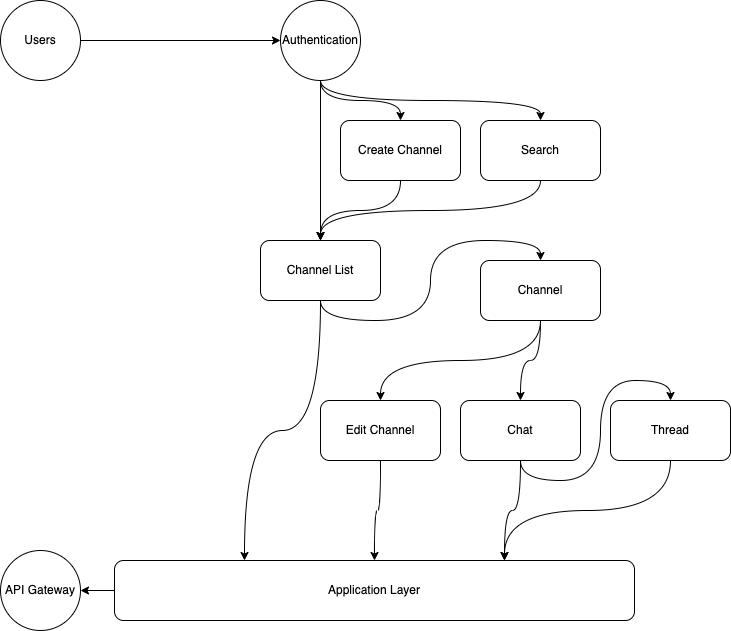

The diagram above was exported from draw.io. Its source (the exported page's mxGraphModel, read from the mxfile embedded in the PNG):
<mxGraphModel dx="946" dy="480" grid="1" gridSize="10" guides="1" tooltips="1" connect="1" arrows="1" fold="1" page="1" pageScale="1" pageWidth="827" pageHeight="1169" math="0" shadow="0">
  <root>
    <mxCell id="WIyWlLk6GJQsqaUBKTNV-0" />
    <mxCell id="WIyWlLk6GJQsqaUBKTNV-1" parent="WIyWlLk6GJQsqaUBKTNV-0" />
    <mxCell id="bNu4m4VjJpKEhrS5zxT1-2" style="edgeStyle=orthogonalEdgeStyle;rounded=0;orthogonalLoop=1;jettySize=auto;html=1;exitX=1;exitY=0.5;exitDx=0;exitDy=0;entryX=0;entryY=0.5;entryDx=0;entryDy=0;" edge="1" parent="WIyWlLk6GJQsqaUBKTNV-1" source="bNu4m4VjJpKEhrS5zxT1-0" target="bNu4m4VjJpKEhrS5zxT1-1">
      <mxGeometry relative="1" as="geometry" />
    </mxCell>
    <mxCell id="bNu4m4VjJpKEhrS5zxT1-0" value="Users" style="ellipse;whiteSpace=wrap;html=1;aspect=fixed;" vertex="1" parent="WIyWlLk6GJQsqaUBKTNV-1">
      <mxGeometry x="40" y="120" width="80" height="80" as="geometry" />
    </mxCell>
    <mxCell id="bNu4m4VjJpKEhrS5zxT1-9" style="edgeStyle=orthogonalEdgeStyle;orthogonalLoop=1;jettySize=auto;html=1;exitX=0.5;exitY=1;exitDx=0;exitDy=0;entryX=0.5;entryY=0;entryDx=0;entryDy=0;curved=1;" edge="1" parent="WIyWlLk6GJQsqaUBKTNV-1" source="bNu4m4VjJpKEhrS5zxT1-1" target="bNu4m4VjJpKEhrS5zxT1-6">
      <mxGeometry relative="1" as="geometry" />
    </mxCell>
    <mxCell id="bNu4m4VjJpKEhrS5zxT1-38" style="edgeStyle=orthogonalEdgeStyle;orthogonalLoop=1;jettySize=auto;html=1;exitX=0.5;exitY=1;exitDx=0;exitDy=0;entryX=0.5;entryY=0;entryDx=0;entryDy=0;curved=1;" edge="1" parent="WIyWlLk6GJQsqaUBKTNV-1" source="bNu4m4VjJpKEhrS5zxT1-1" target="bNu4m4VjJpKEhrS5zxT1-36">
      <mxGeometry relative="1" as="geometry" />
    </mxCell>
    <mxCell id="bNu4m4VjJpKEhrS5zxT1-47" style="edgeStyle=orthogonalEdgeStyle;orthogonalLoop=1;jettySize=auto;html=1;exitX=0.5;exitY=1;exitDx=0;exitDy=0;entryX=0.5;entryY=0;entryDx=0;entryDy=0;curved=1;" edge="1" parent="WIyWlLk6GJQsqaUBKTNV-1" source="bNu4m4VjJpKEhrS5zxT1-1" target="bNu4m4VjJpKEhrS5zxT1-28">
      <mxGeometry relative="1" as="geometry" />
    </mxCell>
    <mxCell id="bNu4m4VjJpKEhrS5zxT1-1" value="Authentication" style="ellipse;whiteSpace=wrap;html=1;aspect=fixed;" vertex="1" parent="WIyWlLk6GJQsqaUBKTNV-1">
      <mxGeometry x="320" y="120" width="80" height="80" as="geometry" />
    </mxCell>
    <mxCell id="bNu4m4VjJpKEhrS5zxT1-50" style="edgeStyle=orthogonalEdgeStyle;curved=1;orthogonalLoop=1;jettySize=auto;html=1;exitX=0;exitY=0.5;exitDx=0;exitDy=0;entryX=1;entryY=0.5;entryDx=0;entryDy=0;" edge="1" parent="WIyWlLk6GJQsqaUBKTNV-1" source="bNu4m4VjJpKEhrS5zxT1-4" target="bNu4m4VjJpKEhrS5zxT1-49">
      <mxGeometry relative="1" as="geometry" />
    </mxCell>
    <mxCell id="bNu4m4VjJpKEhrS5zxT1-4" value="Application Layer" style="rounded=1;whiteSpace=wrap;html=1;" vertex="1" parent="WIyWlLk6GJQsqaUBKTNV-1">
      <mxGeometry x="154" y="680" width="520" height="60" as="geometry" />
    </mxCell>
    <mxCell id="bNu4m4VjJpKEhrS5zxT1-29" style="edgeStyle=orthogonalEdgeStyle;orthogonalLoop=1;jettySize=auto;html=1;exitX=0.5;exitY=1;exitDx=0;exitDy=0;curved=1;" edge="1" parent="WIyWlLk6GJQsqaUBKTNV-1" source="bNu4m4VjJpKEhrS5zxT1-6" target="bNu4m4VjJpKEhrS5zxT1-28">
      <mxGeometry relative="1" as="geometry" />
    </mxCell>
    <mxCell id="bNu4m4VjJpKEhrS5zxT1-6" value="Create Channel" style="rounded=1;whiteSpace=wrap;html=1;" vertex="1" parent="WIyWlLk6GJQsqaUBKTNV-1">
      <mxGeometry x="380" y="240" width="120" height="60" as="geometry" />
    </mxCell>
    <mxCell id="bNu4m4VjJpKEhrS5zxT1-13" style="edgeStyle=orthogonalEdgeStyle;orthogonalLoop=1;jettySize=auto;html=1;exitX=0.5;exitY=1;exitDx=0;exitDy=0;curved=1;entryX=0.75;entryY=0;entryDx=0;entryDy=0;" edge="1" parent="WIyWlLk6GJQsqaUBKTNV-1" source="bNu4m4VjJpKEhrS5zxT1-7" target="bNu4m4VjJpKEhrS5zxT1-4">
      <mxGeometry relative="1" as="geometry" />
    </mxCell>
    <mxCell id="bNu4m4VjJpKEhrS5zxT1-25" style="edgeStyle=orthogonalEdgeStyle;orthogonalLoop=1;jettySize=auto;html=1;exitX=0.5;exitY=1;exitDx=0;exitDy=0;entryX=0.5;entryY=0;entryDx=0;entryDy=0;curved=1;" edge="1" parent="WIyWlLk6GJQsqaUBKTNV-1" source="bNu4m4VjJpKEhrS5zxT1-7" target="bNu4m4VjJpKEhrS5zxT1-24">
      <mxGeometry relative="1" as="geometry" />
    </mxCell>
    <mxCell id="bNu4m4VjJpKEhrS5zxT1-7" value="Chat" style="rounded=1;whiteSpace=wrap;html=1;" vertex="1" parent="WIyWlLk6GJQsqaUBKTNV-1">
      <mxGeometry x="500" y="520" width="120" height="60" as="geometry" />
    </mxCell>
    <mxCell id="bNu4m4VjJpKEhrS5zxT1-17" style="edgeStyle=orthogonalEdgeStyle;orthogonalLoop=1;jettySize=auto;html=1;exitX=0.5;exitY=1;exitDx=0;exitDy=0;entryX=0.5;entryY=0;entryDx=0;entryDy=0;curved=1;" edge="1" parent="WIyWlLk6GJQsqaUBKTNV-1" source="bNu4m4VjJpKEhrS5zxT1-16" target="bNu4m4VjJpKEhrS5zxT1-7">
      <mxGeometry relative="1" as="geometry" />
    </mxCell>
    <mxCell id="bNu4m4VjJpKEhrS5zxT1-40" style="edgeStyle=orthogonalEdgeStyle;orthogonalLoop=1;jettySize=auto;html=1;exitX=0.5;exitY=1;exitDx=0;exitDy=0;curved=1;" edge="1" parent="WIyWlLk6GJQsqaUBKTNV-1" source="bNu4m4VjJpKEhrS5zxT1-16" target="bNu4m4VjJpKEhrS5zxT1-39">
      <mxGeometry relative="1" as="geometry" />
    </mxCell>
    <mxCell id="bNu4m4VjJpKEhrS5zxT1-16" value="Channel" style="rounded=1;whiteSpace=wrap;html=1;" vertex="1" parent="WIyWlLk6GJQsqaUBKTNV-1">
      <mxGeometry x="520" y="380" width="120" height="60" as="geometry" />
    </mxCell>
    <mxCell id="bNu4m4VjJpKEhrS5zxT1-26" style="edgeStyle=orthogonalEdgeStyle;orthogonalLoop=1;jettySize=auto;html=1;exitX=0.5;exitY=1;exitDx=0;exitDy=0;entryX=0.75;entryY=0;entryDx=0;entryDy=0;curved=1;" edge="1" parent="WIyWlLk6GJQsqaUBKTNV-1" source="bNu4m4VjJpKEhrS5zxT1-24" target="bNu4m4VjJpKEhrS5zxT1-4">
      <mxGeometry relative="1" as="geometry" />
    </mxCell>
    <mxCell id="bNu4m4VjJpKEhrS5zxT1-24" value="Thread" style="rounded=1;whiteSpace=wrap;html=1;" vertex="1" parent="WIyWlLk6GJQsqaUBKTNV-1">
      <mxGeometry x="650" y="520" width="120" height="60" as="geometry" />
    </mxCell>
    <mxCell id="bNu4m4VjJpKEhrS5zxT1-41" style="edgeStyle=orthogonalEdgeStyle;orthogonalLoop=1;jettySize=auto;html=1;exitX=0.5;exitY=1;exitDx=0;exitDy=0;entryX=0.5;entryY=0;entryDx=0;entryDy=0;curved=1;" edge="1" parent="WIyWlLk6GJQsqaUBKTNV-1" source="bNu4m4VjJpKEhrS5zxT1-28" target="bNu4m4VjJpKEhrS5zxT1-16">
      <mxGeometry relative="1" as="geometry" />
    </mxCell>
    <mxCell id="bNu4m4VjJpKEhrS5zxT1-48" style="edgeStyle=orthogonalEdgeStyle;curved=1;orthogonalLoop=1;jettySize=auto;html=1;exitX=0.5;exitY=1;exitDx=0;exitDy=0;entryX=0.25;entryY=0;entryDx=0;entryDy=0;" edge="1" parent="WIyWlLk6GJQsqaUBKTNV-1" source="bNu4m4VjJpKEhrS5zxT1-28" target="bNu4m4VjJpKEhrS5zxT1-4">
      <mxGeometry relative="1" as="geometry" />
    </mxCell>
    <mxCell id="bNu4m4VjJpKEhrS5zxT1-28" value="Channel List" style="rounded=1;whiteSpace=wrap;html=1;" vertex="1" parent="WIyWlLk6GJQsqaUBKTNV-1">
      <mxGeometry x="300" y="360" width="120" height="60" as="geometry" />
    </mxCell>
    <mxCell id="bNu4m4VjJpKEhrS5zxT1-37" style="edgeStyle=orthogonalEdgeStyle;orthogonalLoop=1;jettySize=auto;html=1;exitX=0.5;exitY=1;exitDx=0;exitDy=0;entryX=0.5;entryY=0;entryDx=0;entryDy=0;curved=1;" edge="1" parent="WIyWlLk6GJQsqaUBKTNV-1" source="bNu4m4VjJpKEhrS5zxT1-36" target="bNu4m4VjJpKEhrS5zxT1-28">
      <mxGeometry relative="1" as="geometry" />
    </mxCell>
    <mxCell id="bNu4m4VjJpKEhrS5zxT1-36" value="Search" style="rounded=1;whiteSpace=wrap;html=1;" vertex="1" parent="WIyWlLk6GJQsqaUBKTNV-1">
      <mxGeometry x="520" y="240" width="120" height="60" as="geometry" />
    </mxCell>
    <mxCell id="bNu4m4VjJpKEhrS5zxT1-45" style="edgeStyle=orthogonalEdgeStyle;orthogonalLoop=1;jettySize=auto;html=1;exitX=0.5;exitY=1;exitDx=0;exitDy=0;entryX=0.5;entryY=0;entryDx=0;entryDy=0;curved=1;" edge="1" parent="WIyWlLk6GJQsqaUBKTNV-1" source="bNu4m4VjJpKEhrS5zxT1-39" target="bNu4m4VjJpKEhrS5zxT1-4">
      <mxGeometry relative="1" as="geometry" />
    </mxCell>
    <mxCell id="bNu4m4VjJpKEhrS5zxT1-39" value="Edit Channel" style="rounded=1;whiteSpace=wrap;html=1;" vertex="1" parent="WIyWlLk6GJQsqaUBKTNV-1">
      <mxGeometry x="360" y="520" width="120" height="60" as="geometry" />
    </mxCell>
    <mxCell id="bNu4m4VjJpKEhrS5zxT1-49" value="API Gateway" style="ellipse;whiteSpace=wrap;html=1;aspect=fixed;" vertex="1" parent="WIyWlLk6GJQsqaUBKTNV-1">
      <mxGeometry x="40" y="670" width="80" height="80" as="geometry" />
    </mxCell>
  </root>
</mxGraphModel>